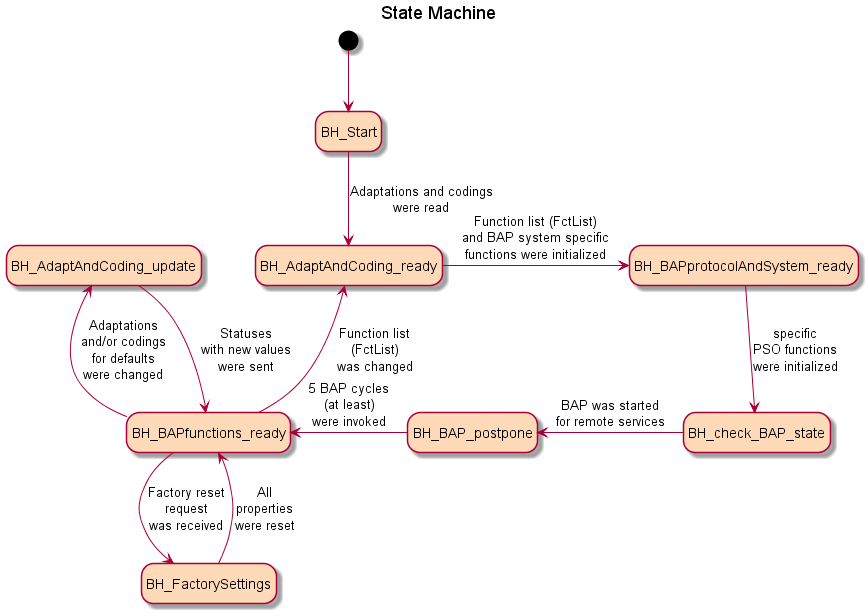

The diagram above was rendered by PlantUML. Its source (embedded in the PNG):
@startuml State_machine.png
hide empty description

title State Machine

state alias1 as "BH_Start" #PeachPuff
state alias2 as "BH_AdaptAndCoding_ready" #PeachPuff
state alias3 as "BH_BAPprotocolAndSystem_ready" #PeachPuff
state alias4 as "BH_check_BAP_state" #PeachPuff
state alias5 as "BH_BAP_postpone" #PeachPuff
state alias6 as "BH_BAPfunctions_ready" #PeachPuff
state alias7 as "BH_AdaptAndCoding_update" #PeachPuff
state alias8 as "BH_FactorySettings" #PeachPuff

[*] -down-> alias1
alias1 -down-> alias2 : Adaptations and codings\nwere read
alias2 -right-> alias3 : Function list (FctList)\nand BAP system specific\nfunctions were initialized
alias3 -down-> alias4 : specific\nPSO functions\nwere initialized
alias4 -left-> alias5 : BAP was started\nfor remote services
alias5 -left-> alias6 : 5 BAP cycles\n(at least)\nwere invoked
alias6 -up-> alias2 : Function list\n(FctList)\nwas changed
alias6 -up-> alias7 : Adaptations\nand/or codings\nfor defaults\nwere changed
alias6 -down-> alias8 : Factory reset\nrequest\nwas received
alias7 -down-> alias6 : Statuses\nwith new values\nwere sent
alias8 -up-> alias6 : All\nproperties\nwere reset

@enduml